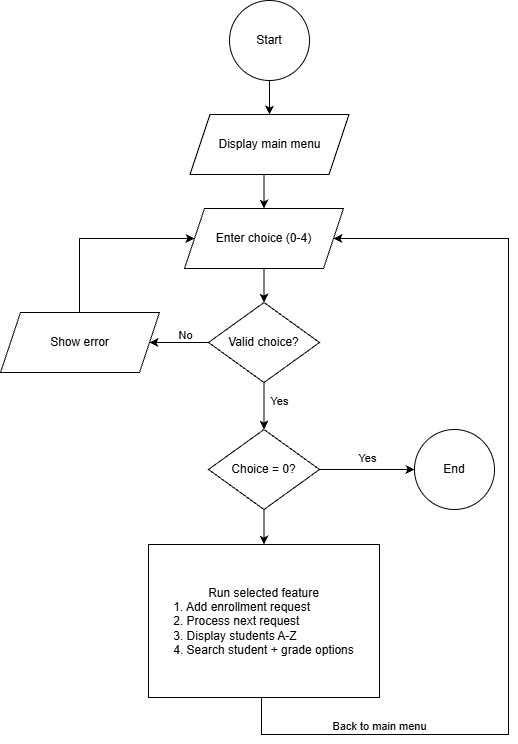

The diagram above was exported from draw.io. Its source (the exported page's mxGraphModel, read from the mxfile embedded in the PNG):
<mxGraphModel dx="1633" dy="1025" grid="0" gridSize="10" guides="1" tooltips="1" connect="1" arrows="1" fold="1" page="1" pageScale="1" pageWidth="850" pageHeight="1100" math="0" shadow="0">
  <root>
    <mxCell id="0" />
    <mxCell id="1" parent="0" />
    <mxCell id="bbjracgWeimpGSuvJ786-11" edge="1" parent="1" source="bbjracgWeimpGSuvJ786-2" style="edgeStyle=orthogonalEdgeStyle;rounded=0;orthogonalLoop=1;jettySize=auto;html=1;entryX=0.5;entryY=0;entryDx=0;entryDy=0;" target="bbjracgWeimpGSuvJ786-3">
      <mxGeometry relative="1" as="geometry" />
    </mxCell>
    <mxCell id="bbjracgWeimpGSuvJ786-2" parent="1" style="ellipse;whiteSpace=wrap;html=1;" value="Start" vertex="1">
      <mxGeometry height="80" width="80" x="291" y="90" as="geometry" />
    </mxCell>
    <mxCell id="bbjracgWeimpGSuvJ786-12" edge="1" parent="1" source="bbjracgWeimpGSuvJ786-3" style="edgeStyle=orthogonalEdgeStyle;rounded=0;orthogonalLoop=1;jettySize=auto;html=1;exitX=0.5;exitY=1;exitDx=0;exitDy=0;entryX=0.5;entryY=0;entryDx=0;entryDy=0;" target="bbjracgWeimpGSuvJ786-4">
      <mxGeometry relative="1" as="geometry" />
    </mxCell>
    <mxCell id="bbjracgWeimpGSuvJ786-3" parent="1" style="shape=parallelogram;perimeter=parallelogramPerimeter;whiteSpace=wrap;html=1;fixedSize=1;" value="Display main menu" vertex="1">
      <mxGeometry height="60" width="159" x="251.5" y="204" as="geometry" />
    </mxCell>
    <mxCell id="bbjracgWeimpGSuvJ786-13" edge="1" parent="1" source="bbjracgWeimpGSuvJ786-4" style="edgeStyle=orthogonalEdgeStyle;rounded=0;orthogonalLoop=1;jettySize=auto;html=1;entryX=0.5;entryY=0;entryDx=0;entryDy=0;" target="bbjracgWeimpGSuvJ786-6">
      <mxGeometry relative="1" as="geometry" />
    </mxCell>
    <mxCell id="bbjracgWeimpGSuvJ786-4" parent="1" style="shape=parallelogram;perimeter=parallelogramPerimeter;whiteSpace=wrap;html=1;fixedSize=1;" value="Enter choice (0-4)" vertex="1">
      <mxGeometry height="60" width="159" x="246" y="298" as="geometry" />
    </mxCell>
    <mxCell id="bbjracgWeimpGSuvJ786-15" edge="1" parent="1" style="edgeStyle=orthogonalEdgeStyle;rounded=0;orthogonalLoop=1;jettySize=auto;html=1;entryX=0;entryY=0.5;entryDx=0;entryDy=0;" target="bbjracgWeimpGSuvJ786-4">
      <mxGeometry relative="1" as="geometry">
        <Array as="points">
          <mxPoint x="141" y="328" />
        </Array>
        <mxPoint x="140.99999999999997" y="402" as="sourcePoint" />
        <mxPoint x="233" y="332" as="targetPoint" />
      </mxGeometry>
    </mxCell>
    <mxCell id="bbjracgWeimpGSuvJ786-5" parent="1" style="shape=parallelogram;perimeter=parallelogramPerimeter;whiteSpace=wrap;html=1;fixedSize=1;" value="Show error" vertex="1">
      <mxGeometry height="60" width="159" x="62" y="402" as="geometry" />
    </mxCell>
    <mxCell id="bbjracgWeimpGSuvJ786-14" edge="1" parent="1" source="bbjracgWeimpGSuvJ786-6" style="edgeStyle=orthogonalEdgeStyle;rounded=0;orthogonalLoop=1;jettySize=auto;html=1;entryX=1;entryY=0.5;entryDx=0;entryDy=0;" target="bbjracgWeimpGSuvJ786-5">
      <mxGeometry relative="1" as="geometry" />
    </mxCell>
    <mxCell id="bbjracgWeimpGSuvJ786-24" connectable="0" parent="bbjracgWeimpGSuvJ786-14" style="edgeLabel;html=1;align=center;verticalAlign=middle;resizable=0;points=[];" value="No" vertex="1">
      <mxGeometry relative="1" x="-0.1484" as="geometry">
        <mxPoint x="1" y="-8" as="offset" />
      </mxGeometry>
    </mxCell>
    <mxCell id="bbjracgWeimpGSuvJ786-17" edge="1" parent="1" source="bbjracgWeimpGSuvJ786-6" style="edgeStyle=orthogonalEdgeStyle;rounded=0;orthogonalLoop=1;jettySize=auto;html=1;entryX=0.5;entryY=0;entryDx=0;entryDy=0;" target="bbjracgWeimpGSuvJ786-7">
      <mxGeometry relative="1" as="geometry" />
    </mxCell>
    <mxCell id="bbjracgWeimpGSuvJ786-21" connectable="0" parent="bbjracgWeimpGSuvJ786-17" style="edgeLabel;html=1;align=center;verticalAlign=middle;resizable=0;points=[];" value="Yes" vertex="1">
      <mxGeometry relative="1" x="-0.1429" y="1" as="geometry">
        <mxPoint x="14" y="-2" as="offset" />
      </mxGeometry>
    </mxCell>
    <mxCell id="bbjracgWeimpGSuvJ786-6" parent="1" style="rhombus;whiteSpace=wrap;html=1;" value="Valid choice?" vertex="1">
      <mxGeometry height="80" width="111" x="270" y="392" as="geometry" />
    </mxCell>
    <mxCell id="bbjracgWeimpGSuvJ786-16" edge="1" parent="1" source="bbjracgWeimpGSuvJ786-7" style="edgeStyle=orthogonalEdgeStyle;rounded=0;orthogonalLoop=1;jettySize=auto;html=1;entryX=0.5;entryY=0;entryDx=0;entryDy=0;" target="bbjracgWeimpGSuvJ786-9">
      <mxGeometry relative="1" as="geometry" />
    </mxCell>
    <mxCell id="bbjracgWeimpGSuvJ786-18" edge="1" parent="1" source="bbjracgWeimpGSuvJ786-7" style="edgeStyle=orthogonalEdgeStyle;rounded=0;orthogonalLoop=1;jettySize=auto;html=1;entryX=0;entryY=0.5;entryDx=0;entryDy=0;" target="bbjracgWeimpGSuvJ786-10">
      <mxGeometry relative="1" as="geometry" />
    </mxCell>
    <mxCell id="bbjracgWeimpGSuvJ786-19" connectable="0" parent="bbjracgWeimpGSuvJ786-18" style="edgeLabel;html=1;align=center;verticalAlign=middle;resizable=0;points=[];" value="Yes" vertex="1">
      <mxGeometry relative="1" x="-0.005" y="-2" as="geometry">
        <mxPoint y="-14" as="offset" />
      </mxGeometry>
    </mxCell>
    <mxCell id="bbjracgWeimpGSuvJ786-7" parent="1" style="rhombus;whiteSpace=wrap;html=1;" value="Choice = 0?" vertex="1">
      <mxGeometry height="80" width="111" x="270" y="519" as="geometry" />
    </mxCell>
    <mxCell id="bbjracgWeimpGSuvJ786-25" edge="1" parent="1" source="bbjracgWeimpGSuvJ786-9" style="edgeStyle=orthogonalEdgeStyle;rounded=0;orthogonalLoop=1;jettySize=auto;html=1;entryX=1;entryY=0.5;entryDx=0;entryDy=0;" target="bbjracgWeimpGSuvJ786-4">
      <mxGeometry relative="1" as="geometry">
        <Array as="points">
          <mxPoint x="323" y="824" />
          <mxPoint x="570" y="824" />
          <mxPoint x="570" y="328" />
        </Array>
        <mxPoint x="663" y="330" as="targetPoint" />
      </mxGeometry>
    </mxCell>
    <mxCell id="bbjracgWeimpGSuvJ786-26" connectable="0" parent="bbjracgWeimpGSuvJ786-25" style="edgeLabel;html=1;align=center;verticalAlign=middle;resizable=0;points=[];" value="Back to main menu" vertex="1">
      <mxGeometry relative="1" x="-0.6865" y="-6" as="geometry">
        <mxPoint x="4" y="-15" as="offset" />
      </mxGeometry>
    </mxCell>
    <mxCell id="bbjracgWeimpGSuvJ786-9" parent="1" style="whiteSpace=wrap;html=1;" value="&lt;div&gt;Run selected feature&lt;/div&gt;&lt;div style=&quot;text-align: left;&quot;&gt;1. Add enrollment request&lt;/div&gt;&lt;div style=&quot;text-align: left;&quot;&gt;2. Process next request&lt;/div&gt;&lt;div style=&quot;text-align: left;&quot;&gt;3.&amp;nbsp;&lt;span style=&quot;background-color: transparent; color: light-dark(#000000, var(--ge-light-color, #ffffff));&quot;&gt;Display students A-Z&lt;/span&gt;&lt;/div&gt;&lt;div style=&quot;text-align: left;&quot;&gt;4. Search student + grade options&lt;/div&gt;" vertex="1">
      <mxGeometry height="153" width="231" x="210" y="634" as="geometry" />
    </mxCell>
    <mxCell id="bbjracgWeimpGSuvJ786-10" parent="1" style="ellipse;whiteSpace=wrap;html=1;" value="End" vertex="1">
      <mxGeometry height="80" width="80" x="476" y="519" as="geometry" />
    </mxCell>
  </root>
</mxGraphModel>